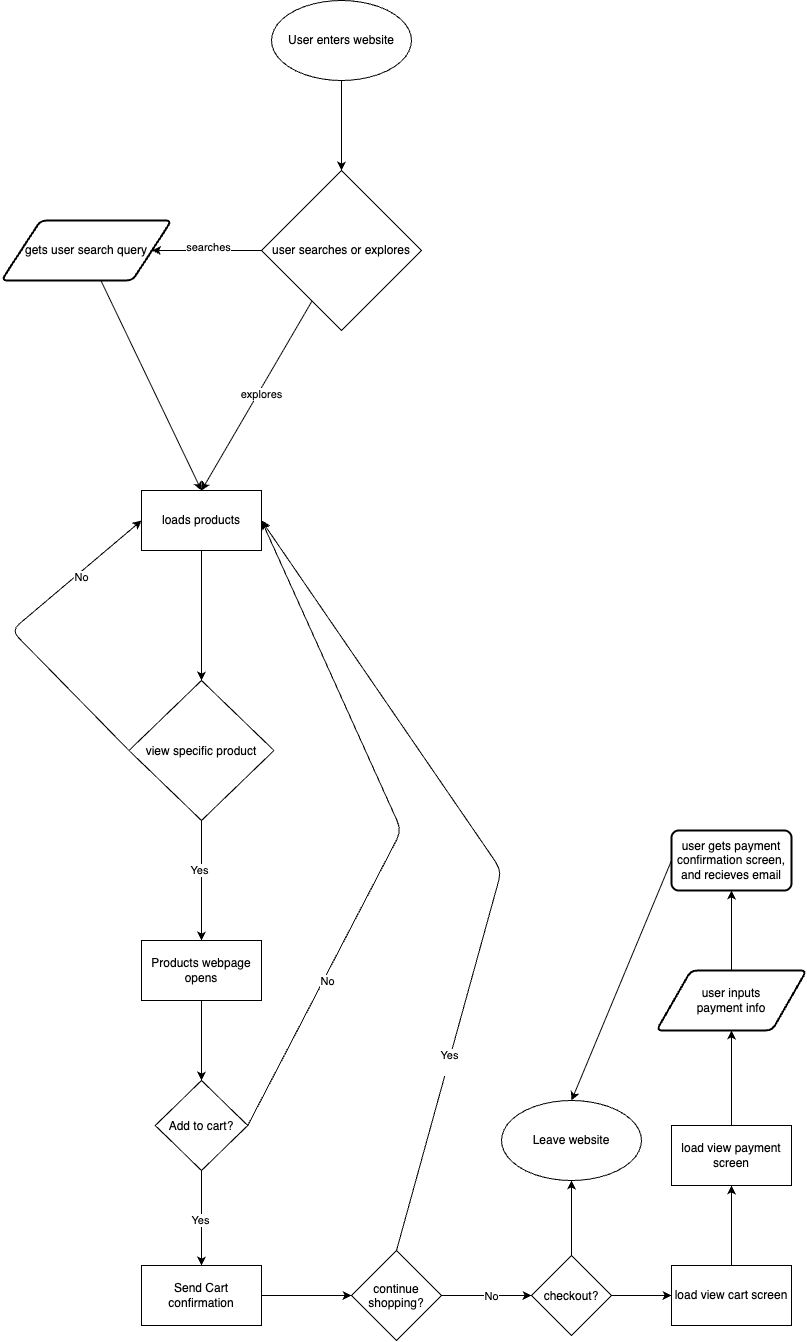

The diagram above was exported from draw.io. Its source (the exported page's mxGraphModel, read from the mxfile embedded in the PNG):
<mxGraphModel dx="1271" dy="1383" grid="1" gridSize="10" guides="1" tooltips="1" connect="1" arrows="1" fold="1" page="1" pageScale="1" pageWidth="1100" pageHeight="1700" math="0" shadow="0">
  <root>
    <mxCell id="0" />
    <mxCell id="1" parent="0" />
    <mxCell id="7" style="edgeStyle=none;html=1;" edge="1" parent="1" source="3" target="6">
      <mxGeometry relative="1" as="geometry" />
    </mxCell>
    <mxCell id="3" value="User enters website" style="ellipse;whiteSpace=wrap;html=1;fillColor=#FFFFFF;" vertex="1" parent="1">
      <mxGeometry x="310" y="20" width="140" height="80" as="geometry" />
    </mxCell>
    <mxCell id="14" style="edgeStyle=none;html=1;exitX=0;exitY=0.5;exitDx=0;exitDy=0;entryX=1;entryY=0.5;entryDx=0;entryDy=0;" edge="1" parent="1" source="6" target="13">
      <mxGeometry relative="1" as="geometry" />
    </mxCell>
    <mxCell id="15" value="searches" style="edgeLabel;html=1;align=center;verticalAlign=middle;resizable=0;points=[];" vertex="1" connectable="0" parent="14">
      <mxGeometry x="0.0038" y="-4" relative="1" as="geometry">
        <mxPoint as="offset" />
      </mxGeometry>
    </mxCell>
    <mxCell id="18" style="edgeStyle=none;html=1;entryX=0.5;entryY=0;entryDx=0;entryDy=0;" edge="1" parent="1" source="6" target="16">
      <mxGeometry relative="1" as="geometry" />
    </mxCell>
    <mxCell id="19" value="explores" style="edgeLabel;html=1;align=center;verticalAlign=middle;resizable=0;points=[];" vertex="1" connectable="0" parent="18">
      <mxGeometry x="-0.0348" y="2" relative="1" as="geometry">
        <mxPoint as="offset" />
      </mxGeometry>
    </mxCell>
    <mxCell id="6" value="user searches or explores" style="rhombus;whiteSpace=wrap;html=1;" vertex="1" parent="1">
      <mxGeometry x="300" y="190" width="160" height="160" as="geometry" />
    </mxCell>
    <mxCell id="17" style="edgeStyle=none;html=1;entryX=0.5;entryY=0;entryDx=0;entryDy=0;" edge="1" parent="1" source="13" target="16">
      <mxGeometry relative="1" as="geometry" />
    </mxCell>
    <mxCell id="13" value="gets user search query" style="shape=parallelogram;html=1;strokeWidth=2;perimeter=parallelogramPerimeter;whiteSpace=wrap;rounded=1;arcSize=12;size=0.23;" vertex="1" parent="1">
      <mxGeometry x="40" y="240" width="170" height="60" as="geometry" />
    </mxCell>
    <mxCell id="21" style="edgeStyle=none;html=1;" edge="1" parent="1" source="16" target="20">
      <mxGeometry relative="1" as="geometry" />
    </mxCell>
    <mxCell id="16" value="loads products" style="whiteSpace=wrap;html=1;" vertex="1" parent="1">
      <mxGeometry x="180" y="510" width="120" height="60" as="geometry" />
    </mxCell>
    <mxCell id="22" style="edgeStyle=none;html=1;entryX=0;entryY=0.5;entryDx=0;entryDy=0;exitX=0;exitY=0.5;exitDx=0;exitDy=0;" edge="1" parent="1" source="20" target="16">
      <mxGeometry relative="1" as="geometry">
        <Array as="points">
          <mxPoint x="50" y="650" />
        </Array>
      </mxGeometry>
    </mxCell>
    <mxCell id="24" value="&lt;div&gt;No&lt;/div&gt;" style="edgeLabel;html=1;align=center;verticalAlign=middle;resizable=0;points=[];" vertex="1" connectable="0" parent="22">
      <mxGeometry x="0.5084" y="-2" relative="1" as="geometry">
        <mxPoint x="1" as="offset" />
      </mxGeometry>
    </mxCell>
    <mxCell id="26" value="" style="edgeStyle=none;html=1;" edge="1" parent="1" source="20" target="25">
      <mxGeometry relative="1" as="geometry" />
    </mxCell>
    <mxCell id="27" value="Yes" style="edgeLabel;html=1;align=center;verticalAlign=middle;resizable=0;points=[];" vertex="1" connectable="0" parent="26">
      <mxGeometry x="-0.174" y="-3" relative="1" as="geometry">
        <mxPoint as="offset" />
      </mxGeometry>
    </mxCell>
    <mxCell id="20" value="view specific product" style="rhombus;" vertex="1" parent="1">
      <mxGeometry x="167.5" y="700" width="145" height="140" as="geometry" />
    </mxCell>
    <mxCell id="29" style="edgeStyle=none;html=1;entryX=0.5;entryY=0;entryDx=0;entryDy=0;" edge="1" parent="1" source="25" target="28">
      <mxGeometry relative="1" as="geometry" />
    </mxCell>
    <mxCell id="25" value="Products webpage opens" style="whiteSpace=wrap;html=1;" vertex="1" parent="1">
      <mxGeometry x="180" y="960" width="120" height="60" as="geometry" />
    </mxCell>
    <mxCell id="30" style="edgeStyle=none;html=1;exitX=1;exitY=0.5;exitDx=0;exitDy=0;entryX=1;entryY=0.5;entryDx=0;entryDy=0;" edge="1" parent="1" source="28" target="16">
      <mxGeometry relative="1" as="geometry">
        <Array as="points">
          <mxPoint x="440" y="850" />
        </Array>
      </mxGeometry>
    </mxCell>
    <mxCell id="31" value="No" style="edgeLabel;html=1;align=center;verticalAlign=middle;resizable=0;points=[];" vertex="1" connectable="0" parent="30">
      <mxGeometry x="-0.5099" y="-3" relative="1" as="geometry">
        <mxPoint x="-1" as="offset" />
      </mxGeometry>
    </mxCell>
    <mxCell id="33" value="" style="edgeStyle=none;html=1;" edge="1" parent="1" source="28" target="32">
      <mxGeometry relative="1" as="geometry" />
    </mxCell>
    <mxCell id="34" value="Yes" style="edgeLabel;html=1;align=center;verticalAlign=middle;resizable=0;points=[];" vertex="1" connectable="0" parent="33">
      <mxGeometry x="0.0387" y="-2" relative="1" as="geometry">
        <mxPoint as="offset" />
      </mxGeometry>
    </mxCell>
    <mxCell id="28" value="Add to cart?" style="rhombus;" vertex="1" parent="1">
      <mxGeometry x="193.75" y="1100" width="92.5" height="90" as="geometry" />
    </mxCell>
    <mxCell id="36" style="edgeStyle=none;html=1;exitX=1;exitY=0.5;exitDx=0;exitDy=0;entryX=0;entryY=0.5;entryDx=0;entryDy=0;" edge="1" parent="1" source="32" target="35">
      <mxGeometry relative="1" as="geometry" />
    </mxCell>
    <mxCell id="32" value="Send Cart confirmation" style="whiteSpace=wrap;html=1;" vertex="1" parent="1">
      <mxGeometry x="180" y="1285" width="120" height="60" as="geometry" />
    </mxCell>
    <mxCell id="37" style="edgeStyle=none;html=1;entryX=1;entryY=0.5;entryDx=0;entryDy=0;exitX=0.5;exitY=0;exitDx=0;exitDy=0;" edge="1" parent="1" source="35" target="16">
      <mxGeometry relative="1" as="geometry">
        <mxPoint x="450" y="980" as="targetPoint" />
        <Array as="points">
          <mxPoint x="540" y="890" />
        </Array>
      </mxGeometry>
    </mxCell>
    <mxCell id="38" value="Yes&lt;div&gt;&lt;br&gt;&lt;/div&gt;" style="edgeLabel;html=1;align=center;verticalAlign=middle;resizable=0;points=[];" vertex="1" connectable="0" parent="37">
      <mxGeometry x="-0.516" y="1" relative="1" as="geometry">
        <mxPoint y="1" as="offset" />
      </mxGeometry>
    </mxCell>
    <mxCell id="42" style="edgeStyle=none;html=1;exitX=1;exitY=0.5;exitDx=0;exitDy=0;entryX=0;entryY=0.5;entryDx=0;entryDy=0;" edge="1" parent="1" source="35" target="41">
      <mxGeometry relative="1" as="geometry" />
    </mxCell>
    <mxCell id="43" value="No" style="edgeLabel;html=1;align=center;verticalAlign=middle;resizable=0;points=[];" vertex="1" connectable="0" parent="42">
      <mxGeometry x="0.0568" relative="1" as="geometry">
        <mxPoint as="offset" />
      </mxGeometry>
    </mxCell>
    <mxCell id="35" value="continue&#10;shopping?" style="rhombus;" vertex="1" parent="1">
      <mxGeometry x="390" y="1270" width="90" height="90" as="geometry" />
    </mxCell>
    <mxCell id="45" value="" style="edgeStyle=none;html=1;" edge="1" parent="1" source="41" target="44">
      <mxGeometry relative="1" as="geometry" />
    </mxCell>
    <mxCell id="48" value="" style="edgeStyle=none;html=1;" edge="1" parent="1" source="41" target="47">
      <mxGeometry relative="1" as="geometry" />
    </mxCell>
    <mxCell id="41" value="checkout?" style="rhombus;" vertex="1" parent="1">
      <mxGeometry x="570" y="1275" width="80" height="80" as="geometry" />
    </mxCell>
    <mxCell id="44" value="Leave website" style="ellipse;whiteSpace=wrap;html=1;" vertex="1" parent="1">
      <mxGeometry x="540" y="1120" width="140" height="80" as="geometry" />
    </mxCell>
    <mxCell id="51" value="" style="edgeStyle=none;html=1;" edge="1" parent="1" source="47" target="50">
      <mxGeometry relative="1" as="geometry" />
    </mxCell>
    <mxCell id="47" value="load view cart screen" style="whiteSpace=wrap;html=1;" vertex="1" parent="1">
      <mxGeometry x="710" y="1285" width="120" height="60" as="geometry" />
    </mxCell>
    <mxCell id="53" style="edgeStyle=none;html=1;entryX=0.5;entryY=1;entryDx=0;entryDy=0;" edge="1" parent="1" source="50" target="52">
      <mxGeometry relative="1" as="geometry" />
    </mxCell>
    <mxCell id="50" value="load view payment&lt;div&gt;screen&lt;/div&gt;" style="whiteSpace=wrap;html=1;" vertex="1" parent="1">
      <mxGeometry x="710" y="1145" width="120" height="60" as="geometry" />
    </mxCell>
    <mxCell id="55" value="" style="edgeStyle=none;html=1;" edge="1" parent="1" source="52" target="54">
      <mxGeometry relative="1" as="geometry" />
    </mxCell>
    <mxCell id="56" value="" style="edgeStyle=none;html=1;" edge="1" parent="1" source="52" target="54">
      <mxGeometry relative="1" as="geometry" />
    </mxCell>
    <mxCell id="52" value="user inputs&lt;div&gt;payment info&lt;/div&gt;" style="shape=parallelogram;html=1;strokeWidth=2;perimeter=parallelogramPerimeter;whiteSpace=wrap;rounded=1;arcSize=12;size=0.23;" vertex="1" parent="1">
      <mxGeometry x="695" y="990" width="150" height="60" as="geometry" />
    </mxCell>
    <mxCell id="60" style="edgeStyle=none;html=1;exitX=0;exitY=0.5;exitDx=0;exitDy=0;entryX=0.5;entryY=0;entryDx=0;entryDy=0;" edge="1" parent="1" source="54" target="44">
      <mxGeometry relative="1" as="geometry" />
    </mxCell>
    <mxCell id="54" value="user gets payment confirmation screen, and recieves email" style="whiteSpace=wrap;html=1;strokeWidth=2;rounded=1;arcSize=12;" vertex="1" parent="1">
      <mxGeometry x="710" y="850" width="120" height="60" as="geometry" />
    </mxCell>
  </root>
</mxGraphModel>